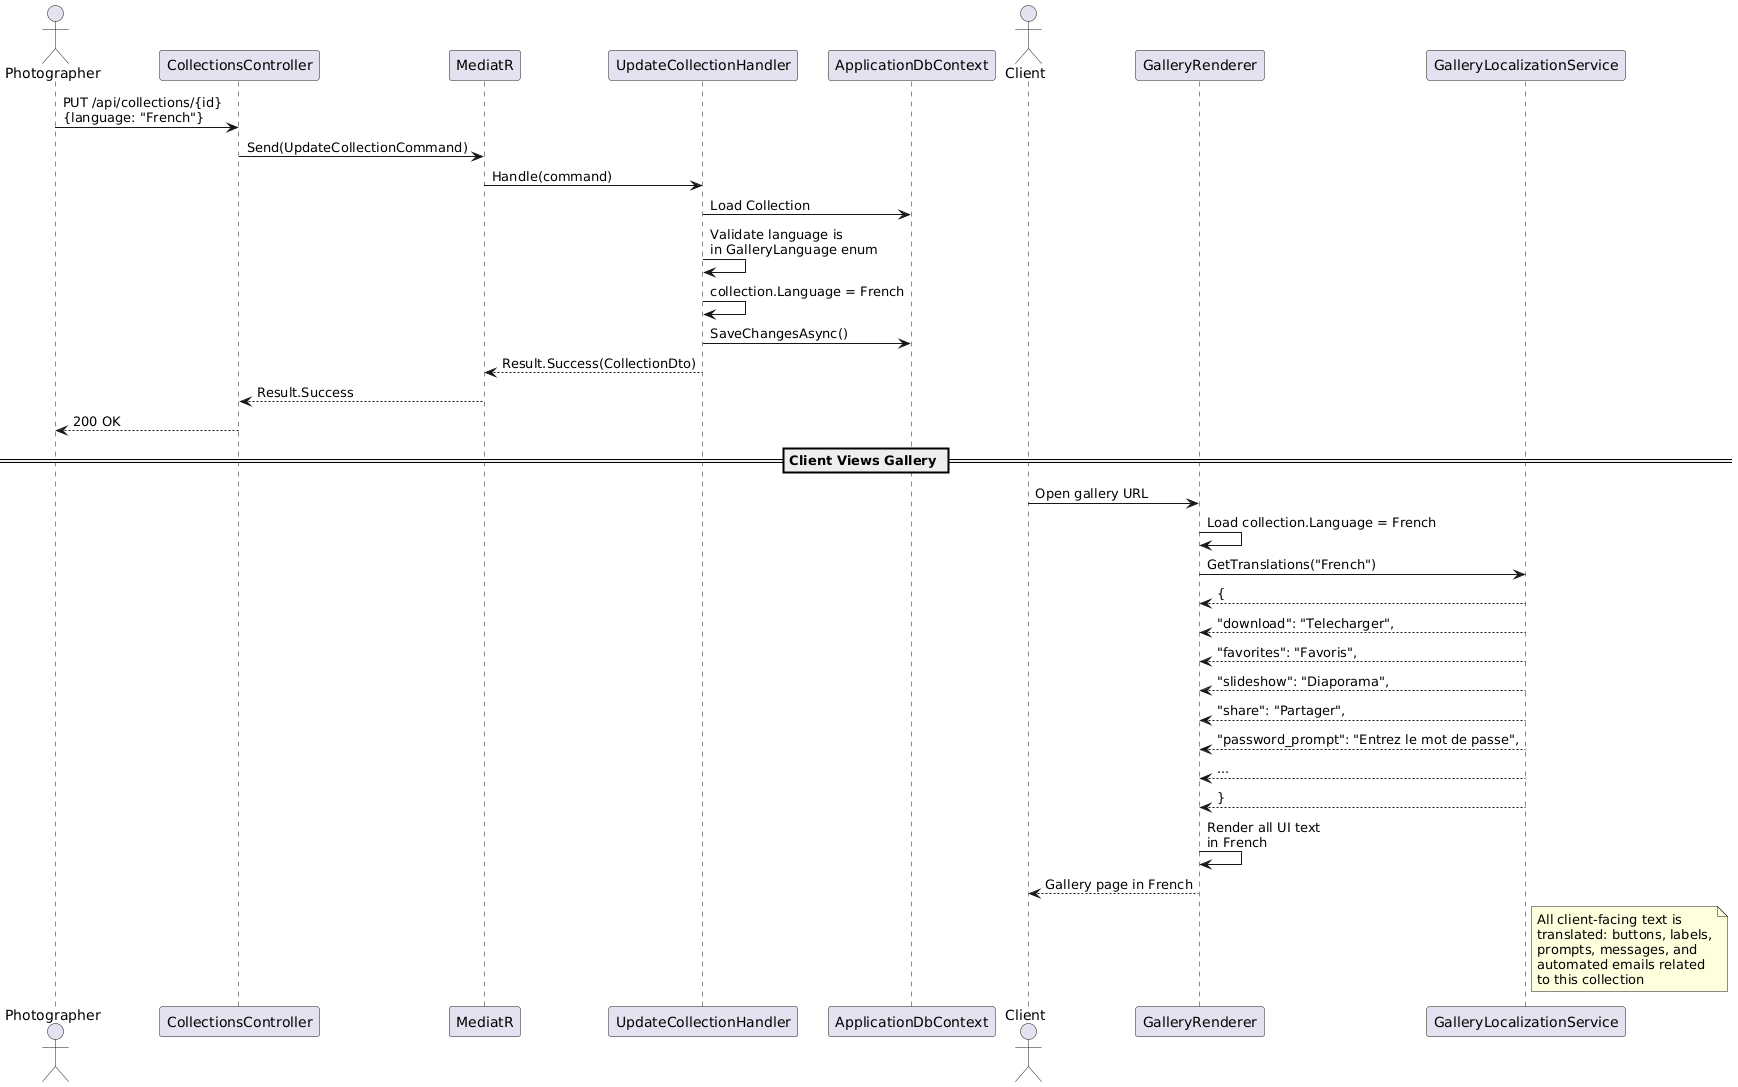

The diagram above was rendered by PlantUML. Its source (embedded in the PNG):
@startuml
actor Photographer as P
participant "CollectionsController" as CC
participant "MediatR" as M
participant "UpdateCollectionHandler" as UCH
participant "ApplicationDbContext" as DB

P -> CC : PUT /api/collections/{id}\n{language: "French"}
CC -> M : Send(UpdateCollectionCommand)
M -> UCH : Handle(command)

UCH -> DB : Load Collection
UCH -> UCH : Validate language is\nin GalleryLanguage enum
UCH -> UCH : collection.Language = French
UCH -> DB : SaveChangesAsync()
UCH --> M : Result.Success(CollectionDto)
M --> CC : Result.Success
CC --> P : 200 OK

== Client Views Gallery ==

actor Client as C
participant "GalleryRenderer" as GR
participant "GalleryLocalizationService" as GLS

C -> GR : Open gallery URL
GR -> GR : Load collection.Language = French
GR -> GLS : GetTranslations("French")
GLS --> GR : {
GLS --> GR :   "download": "Telecharger",
GLS --> GR :   "favorites": "Favoris",
GLS --> GR :   "slideshow": "Diaporama",
GLS --> GR :   "share": "Partager",
GLS --> GR :   "password_prompt": "Entrez le mot de passe",
GLS --> GR :   ...
GLS --> GR : }
GR -> GR : Render all UI text\nin French
GR --> C : Gallery page in French

note right of GLS
  All client-facing text is
  translated: buttons, labels,
  prompts, messages, and
  automated emails related
  to this collection
end note
@enduml